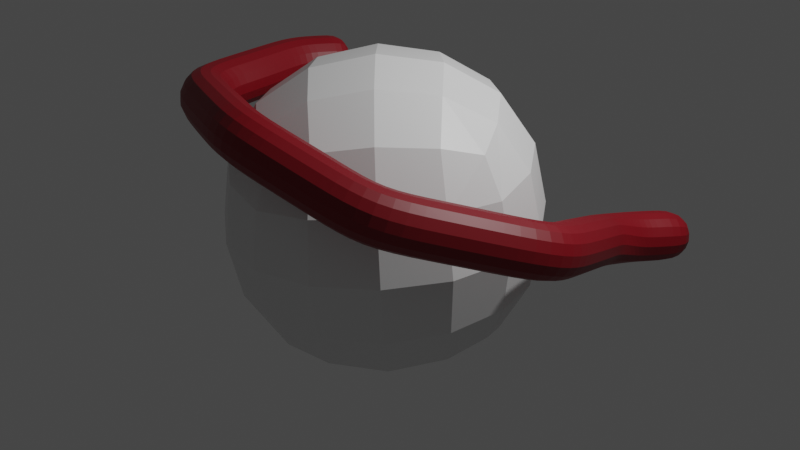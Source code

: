 # Source: EBOLS_VIRUD.blend  (saved by Blender 2.92.15; exported with 4.5.12 LTS)
import bpy
from mathutils import Matrix  # noqa: F401  (used for matrix-valued properties, if any)

bpy.ops.wm.read_factory_settings(use_empty=True)
scene = bpy.context.scene
scene.name = 'Scene'

# ---- collections
col_collection = bpy.data.collections.new('Collection'); scene.collection.children.link(col_collection)

# ---- materials (node trees are filled in below, after node groups)
mat_material = bpy.data.materials.new('Material')
mat_material.alpha_threshold = 0.0
mat_material.use_transparent_shadow = False
mat_material.line_color = (0.0, 0.0, 0.0, 1.0)
mat_material_001 = bpy.data.materials.new('Material.001')
mat_material_001.use_transparent_shadow = False

# ---- material node trees
mat_material.use_nodes = True; mat_material.node_tree.nodes.clear()
_N = mat_material.node_tree.nodes; _L = mat_material.node_tree.links
n0 = _N.new('ShaderNodeOutputMaterial'); n0.name = 'Material Output'; n0.location = (300, 300)
n1 = _N.new('ShaderNodeBsdfPrincipled'); n1.name = 'Principled BSDF'; n1.location = (10, 300)
n1.distribution = 'GGX'
n1.subsurface_method = 'BURLEY'
n1.inputs[2].default_value = 0.4
n1.inputs[3].default_value = 1.45
n1.inputs[27].default_value = (0.0, 0.0, 0.0, 1.0)
n1.inputs[28].default_value = 1.0
_L.new(n1.outputs[0], n0.inputs[0])
n0.is_active_output = True
mat_material_001.use_nodes = True; mat_material_001.node_tree.nodes.clear()
_N = mat_material_001.node_tree.nodes; _L = mat_material_001.node_tree.links
n0 = _N.new('ShaderNodeBsdfPrincipled'); n0.name = 'Principled BSDF'; n0.location = (10, 300)
n0.distribution = 'GGX'
n0.subsurface_method = 'BURLEY'
n0.inputs[0].default_value = (0.2019, 0.0, 0.00612, 1.0)
n0.inputs[3].default_value = 1.45
n0.inputs[27].default_value = (0.0, 0.0, 0.0, 1.0)
n0.inputs[28].default_value = 1.0
n1 = _N.new('ShaderNodeOutputMaterial'); n1.name = 'Material Output'; n1.location = (300, 300)
_L.new(n0.outputs[0], n1.inputs[0])
n1.is_active_output = True

# ---- world
world_world = bpy.data.worlds.new('World'); scene.world = world_world
world_world.use_nodes = True; world_world.node_tree.nodes.clear()
_N = world_world.node_tree.nodes; _L = world_world.node_tree.links
n0 = _N.new('ShaderNodeOutputWorld'); n0.name = 'World Output'; n0.location = (300, 300)
n1 = _N.new('ShaderNodeBackground'); n1.name = 'Background'; n1.location = (10, 300)
n1.inputs[0].default_value = (0.05088, 0.05088, 0.05088, 1.0)
_L.new(n1.outputs[0], n0.inputs[0])
n0.is_active_output = True
world_world.color = (0.05088, 0.05088, 0.05088)
world_world.use_sun_shadow = False
world_world.sun_shadow_jitter_overblur = 0.0

# ---- cameras
cam_camera = bpy.data.cameras.new('Camera')
cam_camera.clip_end = 100.0
cam_camera.ortho_scale = 7.314

# ---- lights
light_light = bpy.data.lights.new('Light', 'POINT')
light_light.transmission_factor = 0.0
light_light.energy = 1000.0
light_light.shadow_soft_size = 0.1
light_light.shadow_maximum_resolution = 0.006
light_light.use_absolute_resolution = True

# ---- meshes
me_cube = bpy.data.meshes.new('Cube')
me_cube.from_pydata([(1.0, 1.0, 1.0), (1.0, 1.0, -1.0), (1.0, -1.0, 1.0), (1.0, -1.0, -1.0), (-1.0, 1.0, 1.0), (-1.0, 1.0, -1.0), (-1.0, -1.0, 1.0), (-1.0, -1.0, -1.0)], [], [(0, 4, 6, 2), (3, 2, 6, 7), (7, 6, 4, 5), (5, 1, 3, 7), (1, 0, 2, 3), (5, 4, 0, 1)])
_uv = me_cube.uv_layers.new(name='UVMap')
_uv.uv.foreach_set('vector', [0.625, 0.5, 0.875, 0.5, 0.875, 0.75, 0.625, 0.75, 0.375, 0.75, 0.625, 0.75, 0.625, 1.0, 0.375, 1.0, 0.375, 0.0, 0.625, 0.0, 0.625, 0.25, 0.375, 0.25, 0.125, 0.5, 0.375, 0.5, 0.375, 0.75, 0.125, 0.75, 0.375, 0.5, 0.625, 0.5, 0.625, 0.75, 0.375, 0.75, 0.375, 0.25, 0.625, 0.25, 0.625, 0.5, 0.375, 0.5])
me_cube.materials.append(mat_material)
me_cube.use_remesh_preserve_volume = False
me_cube.use_remesh_preserve_attributes = False
me_cube.use_mirror_vertex_groups = False
me_cube.update()
me_plane = bpy.data.meshes.new('Plane')
me_plane.from_pydata([(-1.755, -0.8897, -0.4598), (-0.8299, -1.0, 0.8126), (-2.457, -2.456, 0.2738), (-3.767, -2.641, 0.7306), (-4.757, -1.994, 1.127), (-5.311, -0.7329, 1.035), (-4.629, 0.478, 0.8762), (-4.097, 0.747, 0.7925), (-0.9397, -0.5795, -0.6174), (-2.031, -1.326, 1.263), (-2.45, -1.326, 0.6399), (-3.044, -2.316, 1.067), (-5.481, -2.316, -0.9397), (-5.378, -0.1288, -0.7163)], [(0, 2), (2, 3), (3, 4), (4, 5), (5, 6), (6, 7), (8, 0), (1, 9), (9, 10), (10, 11), (11, 12), (12, 13)], [])
_uv = me_plane.uv_layers.new(name='UVMap')
_uv.uv.foreach_set('vector', [])
me_plane.materials.append(mat_material_001)
me_plane.use_remesh_fix_poles = True
me_plane.use_remesh_preserve_attributes = False
me_plane.use_mirror_vertex_groups = False
me_plane.update()

# ---- objects
ob_cube = bpy.data.objects.new('Cube', me_cube)
ob_light = bpy.data.objects.new('Light', light_light)
ob_camera = bpy.data.objects.new('Camera', cam_camera)
ob_plane = bpy.data.objects.new('Plane', me_plane)

# ---- transforms, parenting, visibility, modifiers, constraints
ob_cube.location = (0.7228, -0.8608, 0.6582)
ob_cube.rotation_euler = (0.01926, -0.04632, 0.805)
ob_cube.scale = (-1.717, -1.717, -1.717)
ob_cube.lock_rotations_4d = False
ob_cube.empty_display_type = 'ARROWS'
ob_cube.lineart.crease_threshold = 0.0
_m = ob_cube.modifiers.new('Subdivision', 'SUBSURF')
_m.uv_smooth = 'PRESERVE_CORNERS'
_m.levels = 5
_m = ob_cube.modifiers.new('ParticleSettings', 'PARTICLE_SYSTEM')
ob_light.location = (4.076, 1.005, 5.904)
ob_light.rotation_euler = (0.6503, 0.05522, 1.866)
ob_light.lock_rotations_4d = False
ob_light.empty_display_type = 'ARROWS'
ob_light.color = (0.0, 0.0, 0.0, 0.0)
ob_light.lineart.crease_threshold = 0.0
ob_camera.location = (7.359, -6.926, 4.958)
ob_camera.rotation_euler = (1.109, 0.0, 0.8149)
ob_camera.lock_rotations_4d = False
ob_camera.empty_display_type = 'ARROWS'
ob_camera.color = (0.0, 0.0, 0.0, 0.0)
ob_camera.display_type = 'WIRE'
ob_camera.lineart.crease_threshold = 0.0
ob_plane.location = (2.654, 2.479, 0.8983)
ob_plane.rotation_euler = (0.01926, -0.04632, 0.805)
ob_plane.lineart.crease_threshold = 0.0
_m = ob_plane.modifiers.new('Skin', 'SKIN')
_m = ob_plane.modifiers.new('Subdivision', 'SUBSURF')
_m.uv_smooth = 'PRESERVE_CORNERS'

# ---- collection membership
col_collection.objects.link(ob_cube)
col_collection.objects.link(ob_light)
col_collection.objects.link(ob_camera)
col_collection.objects.link(ob_plane)

# ---- scene / render settings (as saved in the file)
scene.camera = ob_camera
scene.frame_start = 1; scene.frame_end = 250; scene.frame_set(1)
scene.render.engine = 'BLENDER_EEVEE_NEXT'
scene.cycles.use_denoising = False
scene.cycles.samples = 128
scene.cycles.sampling_pattern = 'TABULATED_SOBOL'
scene.cycles.use_adaptive_sampling = False
scene.cycles.use_light_tree = False
scene.view_settings.view_transform = 'Filmic'
bpy.context.view_layer.update()
